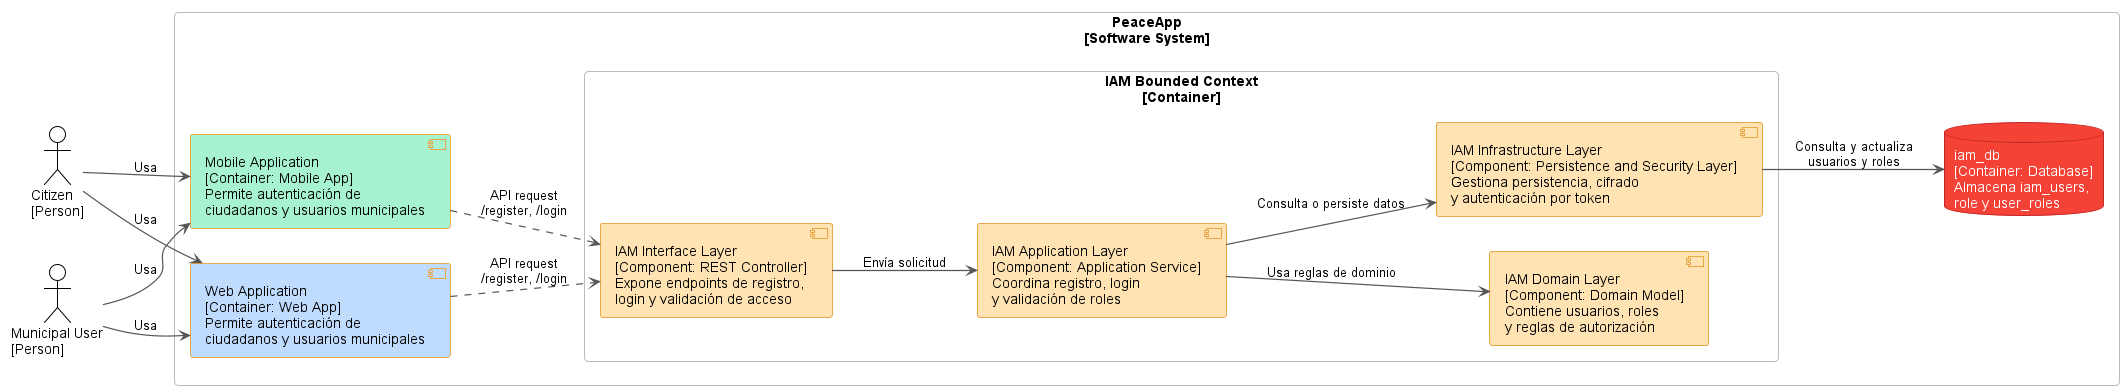

The diagram above was rendered by PlantUML. Its source (embedded in the PNG):
@startuml IAM_Backend_Component_Diagram
!theme plain
left to right direction

skinparam backgroundColor #FFFFFF
skinparam shadowing false
skinparam defaultFontName Arial
skinparam ArrowColor #555555
skinparam ArrowThickness 1.2

skinparam rectangle {
  BorderColor #BBBBBB
  BackgroundColor #FFFFFF
  FontColor #000000
  RoundCorner 8
}

skinparam component {
  BorderColor #E8A84A
  BackgroundColor #FFE3B3
  FontColor #000000
}

skinparam database {
  BorderColor #C62828
  BackgroundColor #F44336
  FontColor #FFFFFF
}

actor "Citizen\n[Person]" as Citizen
actor "Municipal User\n[Person]" as MunicipalUser

rectangle "PeaceApp\n[Software System]" as PeaceApp {

  component "Mobile Application\n[Container: Mobile App]\nPermite autenticación de\nciudadanos y usuarios municipales" as MobileApp #A7F3D0

  component "Web Application\n[Container: Web App]\nPermite autenticación de\nciudadanos y usuarios municipales" as WebApp #BFDBFE

  rectangle "IAM Bounded Context\n[Container]" as IAMContext {

    component "IAM Interface Layer\n[Component: REST Controller]\nExpone endpoints de registro,\nlogin y validación de acceso" as InterfaceLayer

    component "IAM Application Layer\n[Component: Application Service]\nCoordina registro, login\ny validación de roles" as ApplicationLayer

    component "IAM Domain Layer\n[Component: Domain Model]\nContiene usuarios, roles\ny reglas de autorización" as DomainLayer

    component "IAM Infrastructure Layer\n[Component: Persistence and Security Layer]\nGestiona persistencia, cifrado\ny autenticación por token" as InfrastructureLayer
  }

  database "iam_db\n[Container: Database]\nAlmacena iam_users,\nrole y user_roles" as Database
}

Citizen --> MobileApp : Usa
Citizen --> WebApp : Usa

MunicipalUser --> MobileApp : Usa
MunicipalUser --> WebApp : Usa

MobileApp ..> InterfaceLayer : API request\n/register, /login
WebApp ..> InterfaceLayer : API request\n/register, /login

InterfaceLayer --> ApplicationLayer : Envía solicitud
ApplicationLayer --> DomainLayer : Usa reglas de dominio
ApplicationLayer --> InfrastructureLayer : Consulta o persiste datos
InfrastructureLayer --> Database : Consulta y actualiza\nusuarios y roles

@enduml